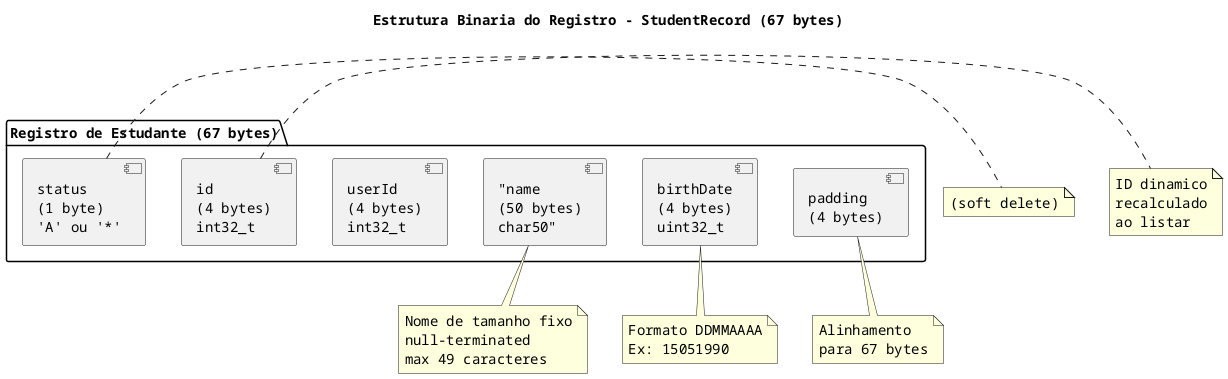

The diagram above was rendered by PlantUML. Its source (embedded in the PNG):
@startuml estrutura_binaria
' Diagrama da Estrutura Binaria do Registro de Estudante
' Cada registro tem 67 bytes: 1 byte status + 66 bytes de dados

skinparam backgroundColor #FFFFFF
skinparam componentStyle uml2
skinparam defaultFontSize 14
skinparam defaultFontName Monospaced

title Estrutura Binaria do Registro - StudentRecord (67 bytes)

package "Registro de Estudante (67 bytes)" {
    [status\n(1 byte)\n'A' ou '*'] as status
    [id\n(4 bytes)\nint32_t] as id
    [userId\n(4 bytes)\nint32_t] as userId
    ["name\n(50 bytes)\nchar50"] as name
    [birthDate\n(4 bytes)\nuint32_t] as birth
    [padding\n(4 bytes)] as padding
}

status -[hidden]right-> id
id -[hidden]right-> userId
userId -[hidden]right-> name
name -[hidden]right-> birth
birth -[hidden]right-> padding

note right of status
  'A' = Ativo
  '*' = Deletado
  (soft delete)
end note

note right of id
  ID dinamico
  recalculado
  ao listar
end note

note bottom of name
  Nome de tamanho fixo
  null-terminated
  max 49 caracteres
end note

note bottom of birth
  Formato DDMMAAAA
  Ex: 15051990
end note

note bottom of padding
  Alinhamento
  para 67 bytes
end note

@enduml